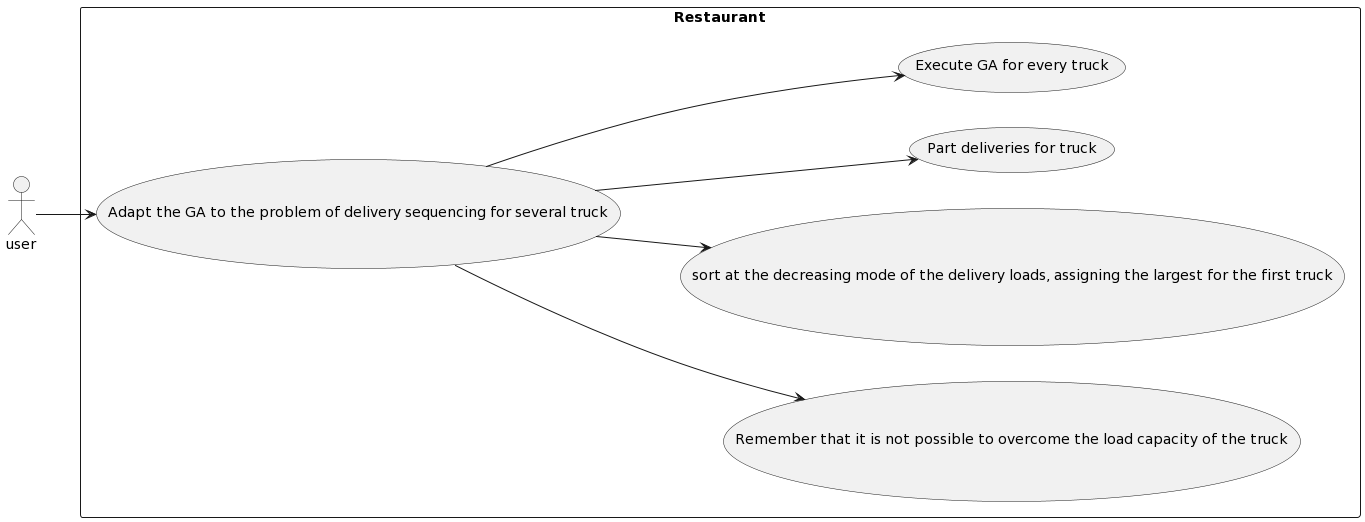

The diagram above was rendered by PlantUML. Its source (embedded in the PNG):
@startuml
left to right direction
actor "user" as fc
rectangle Restaurant {
  usecase "Remember that it is not possible to overcome the load capacity of the truck" as UC1
  usecase "sort at the decreasing mode of the delivery loads, assigning the largest for the first truck" as UC2
  usecase "Part deliveries for truck" as UC3
  usecase "Execute GA for every truck" as UC4
  usecase "Adapt the GA to the problem of delivery sequencing for several truck" as UC5
}
UC5 --> UC1
UC5 --> UC2
UC5 --> UC3
UC5 --> UC4
fc --> UC5
@enduml